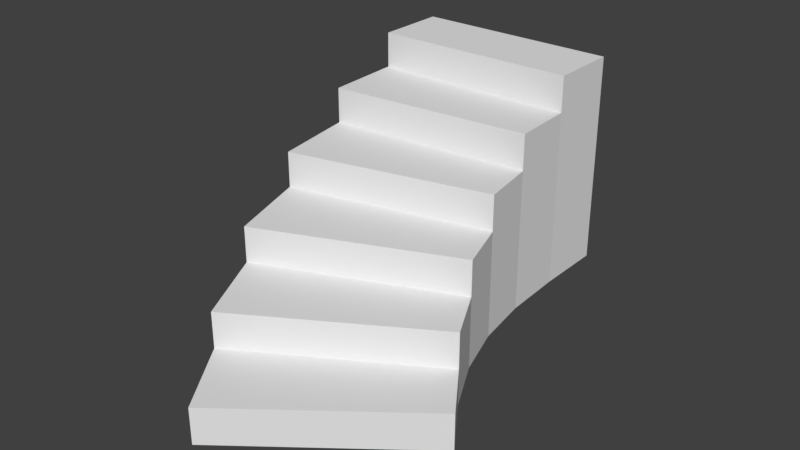 # Source: StairSwing.blend  (saved by Blender 2.79.0; exported with 4.5.12 LTS)
import bpy
from mathutils import Matrix  # noqa: F401  (used for matrix-valued properties, if any)

bpy.ops.wm.read_factory_settings(use_empty=True)
scene = bpy.context.scene
scene.name = 'Scene'

# ---- collections
col_collection_1 = bpy.data.collections.new('Collection 1'); scene.collection.children.link(col_collection_1)

# ---- world
world_world = bpy.data.worlds.new('World'); scene.world = world_world
world_world.color = (0.05088, 0.05088, 0.05088)
world_world.use_sun_shadow = False
world_world.sun_shadow_jitter_overblur = 0.0
world_world.cycles.sampling_method = 'MANUAL'

# ---- meshes
me_cube_002 = bpy.data.meshes.new('Cube.002')
me_cube_002.from_pydata([(-2.177, -0.07644, -1.49e-08), (0.01109, 0.48, 1.49e-08), (0.01109, 0.48, 1.0), (-1.609, -0.8508, -1.49e-08), (-0.01106, -0.48, 0.0), (-0.01106, -0.48, 1.0), (-2.177, -0.07644, 0.1667), (0.01109, 0.48, 0.8333), (0.01109, 0.48, 0.6667), (0.01109, 0.48, 0.5), (0.01109, 0.48, 0.3333), (0.01109, 0.48, 0.1667), (-0.01106, -0.48, 0.8333), (-0.01106, -0.48, 0.6667), (-0.01106, -0.48, 0.5), (-0.01106, -0.48, 0.3333), (-0.01106, -0.48, 0.1667), (-1.609, -0.8508, 0.1667), (-0.3283, 0.4877, 0.0), (-0.6985, 0.4795, 0.0), (-1.095, 0.4266, 0.0), (-1.489, 0.3095, 0.0), (-1.852, 0.1349, 0.0), (-0.3283, 0.4877, 1.0), (-1.376, -0.6991, -4.47e-08), (-1.141, -0.5853, 0.0), (-0.8977, -0.5133, 0.0), (-0.6343, -0.4786, 0.0), (-0.3382, -0.4725, -2.235e-08), (-0.3382, -0.4725, 1.0), (-0.3382, -0.4725, 0.1667), (-0.6343, -0.4786, 0.1667), (-0.8977, -0.5133, 0.1667), (-1.141, -0.5853, 0.1667), (-1.376, -0.6991, 0.1667), (-0.3382, -0.4725, 0.3333), (-0.6343, -0.4786, 0.3333), (-0.8977, -0.5133, 0.3333), (-1.141, -0.5853, 0.3333), (-1.376, -0.6991, 0.3333), (-0.3382, -0.4725, 0.5), (-0.6343, -0.4786, 0.5), (-0.8977, -0.5133, 0.5), (-1.141, -0.5853, 0.5), (-0.3382, -0.4725, 0.6667), (-0.6343, -0.4786, 0.6667), (-0.8977, -0.5133, 0.6667), (-0.3382, -0.4725, 0.8333), (-0.6343, -0.4786, 0.8333), (-1.852, 0.1349, 0.1667), (-1.489, 0.3095, 0.1667), (-1.095, 0.4266, 0.1667), (-0.6985, 0.4795, 0.1667), (-0.3283, 0.4877, 0.1667), (-1.852, 0.1349, 0.3333), (-1.489, 0.3095, 0.3333), (-1.095, 0.4266, 0.3333), (-0.6985, 0.4795, 0.3333), (-0.3283, 0.4877, 0.3333), (-1.489, 0.3095, 0.5), (-1.095, 0.4266, 0.5), (-0.6985, 0.4795, 0.5), (-0.3283, 0.4877, 0.5), (-1.095, 0.4266, 0.6667), (-0.6985, 0.4795, 0.6667), (-0.3283, 0.4877, 0.6667), (-0.6985, 0.4795, 0.8333), (-0.3283, 0.4877, 0.8333)], [], [(67, 23, 2, 7), (7, 2, 5, 12), (22, 24, 3, 0), (3, 17, 6, 0), (24, 34, 17, 3), (1, 11, 16, 4), (11, 10, 15, 16), (10, 9, 14, 15), (9, 8, 13, 14), (8, 7, 12, 13), (18, 53, 11, 1), (53, 58, 10, 11), (58, 62, 9, 10), (62, 65, 8, 9), (65, 67, 7, 8), (64, 66, 67, 65), (60, 63, 64, 61), (61, 64, 65, 62), (55, 59, 60, 56), (56, 60, 61, 57), (57, 61, 62, 58), (49, 54, 55, 50), (50, 55, 56, 51), (51, 56, 57, 52), (52, 57, 58, 53), (0, 6, 49, 22), (22, 49, 50, 21), (21, 50, 51, 20), (20, 51, 52, 19), (19, 52, 53, 18), (13, 12, 47, 44), (44, 47, 48, 45), (6, 17, 34, 49), (14, 13, 44, 40), (40, 44, 45, 41), (41, 45, 46, 42), (15, 14, 40, 35), (35, 40, 41, 36), (36, 41, 42, 37), (37, 42, 43, 38), (16, 15, 35, 30), (30, 35, 36, 31), (31, 36, 37, 32), (32, 37, 38, 33), (33, 38, 39, 34), (4, 16, 30, 28), (28, 30, 31, 27), (27, 31, 32, 26), (26, 32, 33, 25), (25, 33, 34, 24), (5, 2, 23, 29), (1, 4, 28, 18), (18, 28, 27, 19), (19, 27, 26, 20), (20, 26, 25, 21), (21, 25, 24, 22), (12, 5, 29, 47), (49, 34, 39, 54), (38, 55, 54, 39), (55, 38, 43, 59), (42, 60, 59, 43), (60, 42, 46, 63), (45, 64, 63, 46), (64, 45, 48, 66), (47, 67, 66, 48), (23, 67, 47, 29)])
me_cube_002.use_remesh_preserve_volume = False
me_cube_002.use_remesh_preserve_attributes = False
me_cube_002.use_mirror_vertex_groups = False
me_cube_002.update()

# ---- objects
ob_cube_001 = bpy.data.objects.new('Cube.001', me_cube_002)

# ---- transforms, parenting, visibility, modifiers, constraints
ob_cube_001.location = (0.0, 0.0, 0.0)
ob_cube_001.rotation_euler = (0.0, -0.0, 1.595)
ob_cube_001.lineart.crease_threshold = 0.0

# ---- collection membership
col_collection_1.objects.link(ob_cube_001)

# ---- scene / render settings (as saved in the file)
scene.frame_start = 1; scene.frame_end = 250; scene.frame_set(1)
scene.render.engine = 'BLENDER_EEVEE_NEXT'
scene.render.resolution_percentage = 50
scene.render.dither_intensity = 0.0
scene.cycles.use_denoising = False
scene.cycles.samples = 128
scene.cycles.sampling_pattern = 'TABULATED_SOBOL'
scene.cycles.use_adaptive_sampling = False
scene.cycles.use_light_tree = False
scene.cycles.blur_glossy = 0.0
scene.cycles.sample_clamp_indirect = 0.0
scene.view_settings.view_transform = 'Standard'
bpy.context.view_layer.update()

# ---- added for rendering (the .blend has no active camera and no usable light): camera, sun
cam_auto = bpy.data.cameras.new('AutoCamera')
cam_auto.lens = 50.0
cam_auto.sensor_width = 36.0
cam_auto.clip_end = 1000.0
ob_auto_camera = bpy.data.objects.new('AutoCamera', cam_auto)
scene.collection.objects.link(ob_auto_camera)
ob_auto_camera.location = (2.80139, -4.19086, 2.57511)
ob_auto_camera.rotation_euler = (1.09748, -7.21219e-08, 0.694738)
scene.camera = ob_auto_camera
light_auto_sun = bpy.data.lights.new('AutoSun', 'SUN')
light_auto_sun.energy = 3.0
light_auto_sun.angle = 0.0523599
ob_auto_sun = bpy.data.objects.new('AutoSun', light_auto_sun)
scene.collection.objects.link(ob_auto_sun)
ob_auto_sun.rotation_euler = (0.872665, 0.174533, 0.523599)
bpy.context.view_layer.update()
